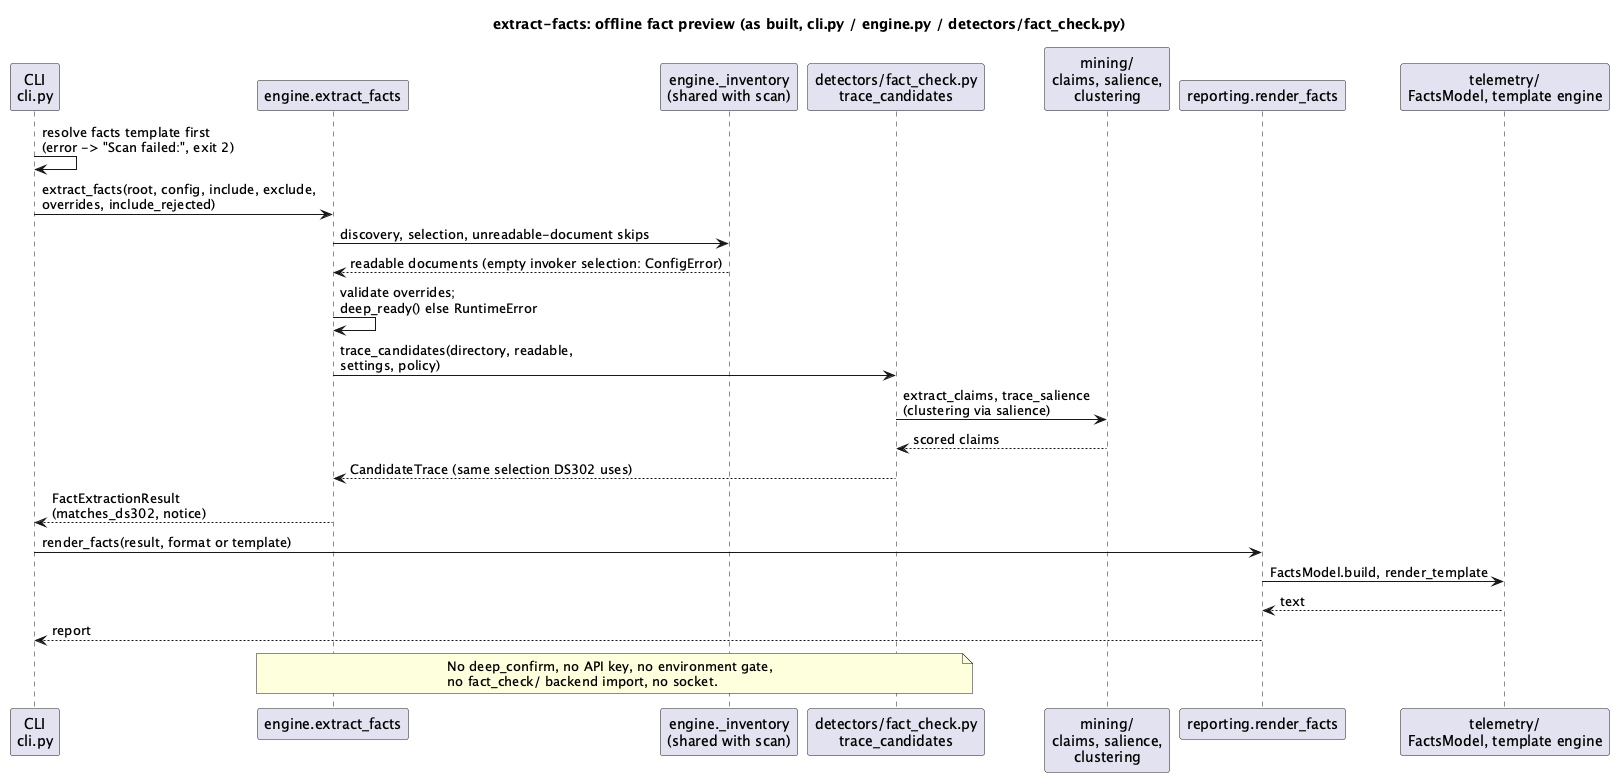

The diagram above was rendered by PlantUML. Its source (embedded in the PNG):
@startuml extract-facts
title extract-facts: offline fact preview (as built, cli.py / engine.py / detectors/fact_check.py)
skinparam shadowing false
skinparam sequenceMessageAlign left

participant "CLI\ncli.py" as cli
participant "engine.extract_facts" as engine
participant "engine._inventory\n(shared with scan)" as inv
participant "detectors/fact_check.py\ntrace_candidates" as ds302
participant "mining/\nclaims, salience,\nclustering" as mining
participant "reporting.render_facts" as rep
participant "telemetry/\nFactsModel, template engine" as tel

cli -> cli : resolve facts template first\n(error -> "Scan failed:", exit 2)
cli -> engine : extract_facts(root, config, include, exclude,\noverrides, include_rejected)
engine -> inv : discovery, selection, unreadable-document skips
inv --> engine : readable documents (empty invoker selection: ConfigError)
engine -> engine : validate overrides;\ndeep_ready() else RuntimeError
engine -> ds302 : trace_candidates(directory, readable,\nsettings, policy)
ds302 -> mining : extract_claims, trace_salience\n(clustering via salience)
mining --> ds302 : scored claims
ds302 --> engine : CandidateTrace (same selection DS302 uses)
engine --> cli : FactExtractionResult\n(matches_ds302, notice)
cli -> rep : render_facts(result, format or template)
rep -> tel : FactsModel.build, render_template
tel --> rep : text
rep --> cli : report
note over engine, ds302
  No deep_confirm, no API key, no environment gate,
  no fact_check/ backend import, no socket.
end note
@enduml